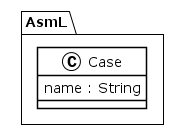

The diagram above was rendered by PlantUML. Its source (embedded in the PNG):
@startuml
!theme plain
package AsmL {
class Case {
	 name : String
}
}
@enduml